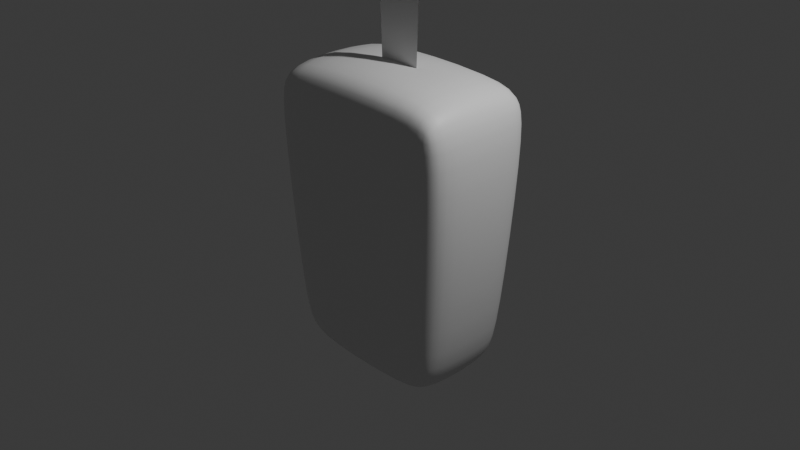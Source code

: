# Source: ice-cream.blend  (saved by Blender 4.0.36; exported with 4.5.12 LTS)
import bpy
from mathutils import Matrix  # noqa: F401  (used for matrix-valued properties, if any)

bpy.ops.wm.read_factory_settings(use_empty=True)
scene = bpy.context.scene
scene.name = 'Scene'

# ---- collections
col_collection = bpy.data.collections.new('Collection'); scene.collection.children.link(col_collection)

# ---- materials (node trees are filled in below, after node groups)
mat_material = bpy.data.materials.new('Material')
mat_material.alpha_threshold = 0.0
mat_material.use_transparent_shadow = False
mat_material.roughness = 0.5
mat_material.line_color = (0.0, 0.0, 0.0, 1.0)

# ---- material node trees
mat_material.use_nodes = True; mat_material.node_tree.nodes.clear()
_N = mat_material.node_tree.nodes; _L = mat_material.node_tree.links
n0 = _N.new('ShaderNodeOutputMaterial'); n0.name = 'Material Output'; n0.location = (300, 300)
n1 = _N.new('ShaderNodeBsdfPrincipled'); n1.name = 'Principled BSDF'; n1.location = (10, 300)
n1.inputs[3].default_value = 1.45
_L.new(n1.outputs[0], n0.inputs[0])
n0.is_active_output = True

# ---- world
world_world = bpy.data.worlds.new('World'); scene.world = world_world
world_world.use_nodes = True; world_world.node_tree.nodes.clear()
_N = world_world.node_tree.nodes; _L = world_world.node_tree.links
n0 = _N.new('ShaderNodeOutputWorld'); n0.name = 'World Output'; n0.location = (300, 300)
n1 = _N.new('ShaderNodeBackground'); n1.name = 'Background'; n1.location = (10, 300)
n1.inputs[0].default_value = (0.05088, 0.05088, 0.05088, 1.0)
_L.new(n1.outputs[0], n0.inputs[0])
n0.is_active_output = True
world_world.color = (0.05088, 0.05088, 0.05088)
world_world.use_sun_shadow = False
world_world.sun_shadow_jitter_overblur = 0.0

# ---- cameras
cam_camera = bpy.data.cameras.new('Camera')
cam_camera.clip_end = 100.0
cam_camera.ortho_scale = 7.314

# ---- lights
light_light = bpy.data.lights.new('Light', 'POINT')
light_light.transmission_factor = 0.0
light_light.use_soft_falloff = False
light_light.energy = 1000.0
light_light.shadow_soft_size = 0.1
light_light.shadow_maximum_resolution = 0.006
light_light.use_absolute_resolution = True

# ---- meshes
me_cube = bpy.data.meshes.new('Cube')
me_cube.from_pydata([(1.222, 1.222, 1.0), (1.0, 1.0, -1.0), (1.222, -1.222, 1.0), (1.0, -1.0, -1.0), (-1.222, 1.222, 1.0), (-1.0, 1.0, -1.0), (-1.222, -1.222, 1.0), (-1.0, -1.0, -1.0)], [], [(0, 4, 6, 2), (3, 2, 6, 7), (7, 6, 4, 5), (5, 1, 3, 7), (1, 0, 2, 3), (5, 4, 0, 1)])
me_cube.polygons.foreach_set('use_smooth', [True] * 6)
_uv = me_cube.uv_layers.new(name='UVMap')
_uv.uv.foreach_set('vector', [0.625, 0.5, 0.875, 0.5, 0.875, 0.75, 0.625, 0.75, 0.375, 0.75, 0.625, 0.75, 0.625, 1.0, 0.375, 1.0, 0.375, 0.0, 0.625, 0.0, 0.625, 0.25, 0.375, 0.25, 0.125, 0.5, 0.375, 0.5, 0.375, 0.75, 0.125, 0.75, 0.375, 0.5, 0.625, 0.5, 0.625, 0.75, 0.375, 0.75, 0.375, 0.25, 0.625, 0.25, 0.625, 0.5, 0.375, 0.5])
me_cube.materials.append(mat_material)
me_cube.use_mirror_vertex_groups = False
me_cube.update()
me_plane = bpy.data.meshes.new('Plane')
me_plane.from_pydata([(-1.0, -1.0, 0.0), (1.0, -1.0, 0.0), (-1.135, 3.25, -9.836e-08), (1.135, 3.25, -9.836e-08)], [], [(0, 1, 3, 2)])
_uv = me_plane.uv_layers.new(name='UVMap')
_uv.uv.foreach_set('vector', [0.0, 0.0, 1.0, 0.0, 1.0, 1.0, 0.0, 1.0])
me_plane.update()

# ---- objects
ob_cube = bpy.data.objects.new('Cube', me_cube)
ob_light = bpy.data.objects.new('Light', light_light)
ob_camera = bpy.data.objects.new('Camera', cam_camera)
ob_plane = bpy.data.objects.new('Plane', me_plane)

# ---- transforms, parenting, visibility, modifiers, constraints
ob_cube.location = (0.0, 0.0, 0.0)
ob_cube.scale = (1.0, 0.6071, 1.667)
ob_cube.lock_rotations_4d = False
ob_cube.empty_display_type = 'ARROWS'
ob_cube.lineart.crease_threshold = 0.0
_m = ob_cube.modifiers.new('Bevel', 'BEVEL')
_m.width = 0.4
_m.width_pct = 0.4
_m.segments = 2
_m = ob_cube.modifiers.new('Subdivision', 'SUBSURF')
_m.levels = 2
ob_light.location = (4.076, 1.005, 5.904)
ob_light.rotation_euler = (0.6503, 0.05522, 1.866)
ob_light.lock_rotations_4d = False
ob_light.empty_display_type = 'ARROWS'
ob_light.color = (0.0, 0.0, 0.0, 0.0)
ob_light.lineart.crease_threshold = 0.0
ob_camera.location = (7.359, -6.926, 4.958)
ob_camera.rotation_euler = (1.109, 0.0, 0.8149)
ob_camera.lock_rotations_4d = False
ob_camera.empty_display_type = 'ARROWS'
ob_camera.color = (0.0, 0.0, 0.0, 0.0)
ob_camera.display_type = 'WIRE'
ob_camera.lineart.crease_threshold = 0.0
ob_plane.location = (0.0, 0.0, 1.844)
ob_plane.rotation_euler = (1.571, -0.0, 0.0)
ob_plane.scale = (0.2362, 0.2362, 0.2362)

# ---- collection membership
col_collection.objects.link(ob_cube)
col_collection.objects.link(ob_light)
col_collection.objects.link(ob_camera)
col_collection.objects.link(ob_plane)

# ---- scene / render settings (as saved in the file)
scene.camera = ob_camera
scene.frame_start = 1; scene.frame_end = 250; scene.frame_set(1)
scene.render.engine = 'BLENDER_EEVEE_NEXT'
scene.cycles.sampling_pattern = 'TABULATED_SOBOL'
bpy.context.view_layer.update()
